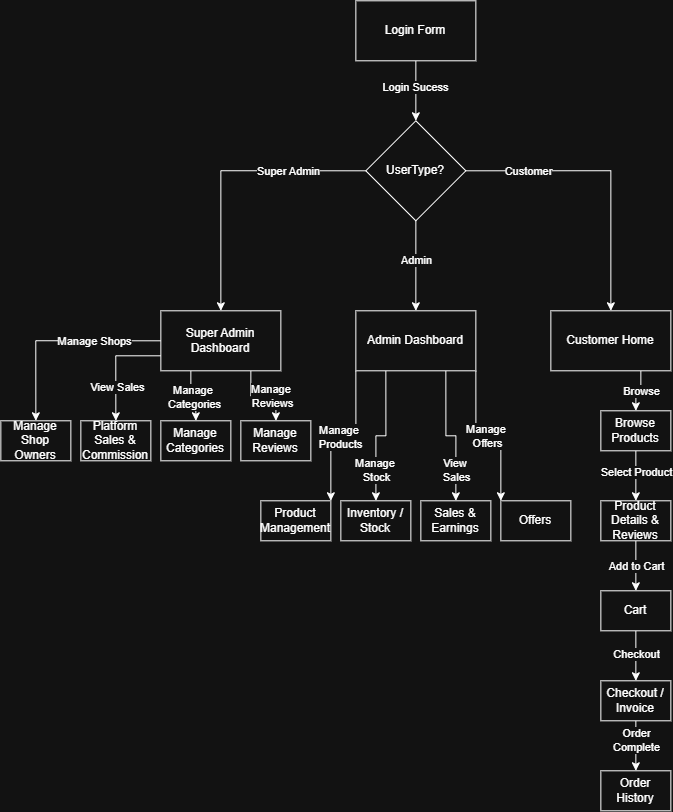

The diagram above was exported from draw.io. Its source (the exported page's mxGraphModel, read from the mxfile embedded in the PNG):
<mxGraphModel dx="1664" dy="999" grid="1" gridSize="10" guides="1" tooltips="1" connect="1" arrows="1" fold="1" page="1" pageScale="1" pageWidth="850" pageHeight="1100" math="0" shadow="0">
  <root>
    <mxCell id="0" />
    <mxCell id="1" parent="0" />
    <mxCell id="HgwEuiwW_TyUnKK2rLV--6" edge="1" parent="1" source="HgwEuiwW_TyUnKK2rLV--1" style="edgeStyle=orthogonalEdgeStyle;rounded=0;orthogonalLoop=1;jettySize=auto;html=1;exitX=0.5;exitY=1;exitDx=0;exitDy=0;entryX=0.5;entryY=0;entryDx=0;entryDy=0;" target="HgwEuiwW_TyUnKK2rLV--2">
      <mxGeometry relative="1" as="geometry" />
    </mxCell>
    <mxCell id="HgwEuiwW_TyUnKK2rLV--7" connectable="0" parent="HgwEuiwW_TyUnKK2rLV--6" style="edgeLabel;html=1;align=center;verticalAlign=middle;resizable=0;points=[];" value="Login Sucess" vertex="1">
      <mxGeometry relative="1" x="-0.1556" y="-1" as="geometry">
        <mxPoint as="offset" />
      </mxGeometry>
    </mxCell>
    <mxCell id="HgwEuiwW_TyUnKK2rLV--1" parent="1" style="rounded=0;whiteSpace=wrap;html=1;" value="Login Form" vertex="1">
      <mxGeometry height="60" width="120" x="365" y="40" as="geometry" />
    </mxCell>
    <mxCell id="HgwEuiwW_TyUnKK2rLV--9" edge="1" parent="1" source="HgwEuiwW_TyUnKK2rLV--2" style="edgeStyle=orthogonalEdgeStyle;rounded=0;orthogonalLoop=1;jettySize=auto;html=1;exitX=0.5;exitY=1;exitDx=0;exitDy=0;entryX=0.5;entryY=0;entryDx=0;entryDy=0;" target="HgwEuiwW_TyUnKK2rLV--4">
      <mxGeometry relative="1" as="geometry" />
    </mxCell>
    <mxCell id="HgwEuiwW_TyUnKK2rLV--15" connectable="0" parent="HgwEuiwW_TyUnKK2rLV--9" style="edgeLabel;html=1;align=center;verticalAlign=middle;resizable=0;points=[];" value="Admin" vertex="1">
      <mxGeometry relative="1" x="-0.1407" as="geometry">
        <mxPoint as="offset" />
      </mxGeometry>
    </mxCell>
    <mxCell id="HgwEuiwW_TyUnKK2rLV--10" edge="1" parent="1" source="HgwEuiwW_TyUnKK2rLV--2" style="edgeStyle=orthogonalEdgeStyle;rounded=0;orthogonalLoop=1;jettySize=auto;html=1;exitX=1;exitY=0.5;exitDx=0;exitDy=0;entryX=0.5;entryY=0;entryDx=0;entryDy=0;" target="HgwEuiwW_TyUnKK2rLV--5">
      <mxGeometry relative="1" as="geometry" />
    </mxCell>
    <mxCell id="HgwEuiwW_TyUnKK2rLV--16" connectable="0" parent="HgwEuiwW_TyUnKK2rLV--10" style="edgeLabel;html=1;align=center;verticalAlign=middle;resizable=0;points=[];" value="Customer" vertex="1">
      <mxGeometry relative="1" x="-0.5591" as="geometry">
        <mxPoint as="offset" />
      </mxGeometry>
    </mxCell>
    <mxCell id="HgwEuiwW_TyUnKK2rLV--13" edge="1" parent="1" source="HgwEuiwW_TyUnKK2rLV--2" style="edgeStyle=orthogonalEdgeStyle;rounded=0;orthogonalLoop=1;jettySize=auto;html=1;exitX=0;exitY=0.5;exitDx=0;exitDy=0;entryX=0.5;entryY=0;entryDx=0;entryDy=0;" target="HgwEuiwW_TyUnKK2rLV--3">
      <mxGeometry relative="1" as="geometry" />
    </mxCell>
    <mxCell id="HgwEuiwW_TyUnKK2rLV--14" connectable="0" parent="HgwEuiwW_TyUnKK2rLV--13" style="edgeLabel;html=1;align=center;verticalAlign=middle;resizable=0;points=[];" value="Super Admin" vertex="1">
      <mxGeometry relative="1" x="-0.4585" as="geometry">
        <mxPoint as="offset" />
      </mxGeometry>
    </mxCell>
    <mxCell id="HgwEuiwW_TyUnKK2rLV--2" parent="1" style="rhombus;whiteSpace=wrap;html=1;shapeInside=1;" value="UserType?" vertex="1">
      <mxGeometry height="100" width="100" x="375" y="160" as="geometry" />
    </mxCell>
    <mxCell id="HgwEuiwW_TyUnKK2rLV--21" edge="1" parent="1" source="HgwEuiwW_TyUnKK2rLV--3" style="edgeStyle=orthogonalEdgeStyle;rounded=0;orthogonalLoop=1;jettySize=auto;html=1;exitX=0;exitY=0.5;exitDx=0;exitDy=0;entryX=0.5;entryY=0;entryDx=0;entryDy=0;" target="HgwEuiwW_TyUnKK2rLV--19">
      <mxGeometry relative="1" as="geometry" />
    </mxCell>
    <mxCell id="HgwEuiwW_TyUnKK2rLV--26" connectable="0" parent="HgwEuiwW_TyUnKK2rLV--21" style="edgeLabel;html=1;align=center;verticalAlign=middle;resizable=0;points=[];" value="Manage Shops" vertex="1">
      <mxGeometry relative="1" x="-0.3447" as="geometry">
        <mxPoint as="offset" />
      </mxGeometry>
    </mxCell>
    <mxCell id="HgwEuiwW_TyUnKK2rLV--22" edge="1" parent="1" source="HgwEuiwW_TyUnKK2rLV--3" style="edgeStyle=orthogonalEdgeStyle;rounded=0;orthogonalLoop=1;jettySize=auto;html=1;exitX=0;exitY=1;exitDx=0;exitDy=0;">
      <mxGeometry relative="1" as="geometry">
        <mxPoint x="170.33333333333348" y="410.3333333333335" as="targetPoint" />
      </mxGeometry>
    </mxCell>
    <mxCell id="HgwEuiwW_TyUnKK2rLV--23" edge="1" parent="1" source="HgwEuiwW_TyUnKK2rLV--3" style="edgeStyle=orthogonalEdgeStyle;rounded=0;orthogonalLoop=1;jettySize=auto;html=1;exitX=0;exitY=0.75;exitDx=0;exitDy=0;entryX=0.5;entryY=0;entryDx=0;entryDy=0;" target="HgwEuiwW_TyUnKK2rLV--18">
      <mxGeometry relative="1" as="geometry" />
    </mxCell>
    <mxCell id="HgwEuiwW_TyUnKK2rLV--27" connectable="0" parent="HgwEuiwW_TyUnKK2rLV--23" style="edgeLabel;html=1;align=center;verticalAlign=middle;resizable=0;points=[];" value="View Sales" vertex="1">
      <mxGeometry relative="1" x="0.3848" y="1" as="geometry">
        <mxPoint as="offset" />
      </mxGeometry>
    </mxCell>
    <mxCell id="HgwEuiwW_TyUnKK2rLV--24" edge="1" parent="1" source="HgwEuiwW_TyUnKK2rLV--3" style="edgeStyle=orthogonalEdgeStyle;rounded=0;orthogonalLoop=1;jettySize=auto;html=1;exitX=0.25;exitY=1;exitDx=0;exitDy=0;entryX=0.5;entryY=0;entryDx=0;entryDy=0;" target="HgwEuiwW_TyUnKK2rLV--17">
      <mxGeometry relative="1" as="geometry" />
    </mxCell>
    <mxCell id="HgwEuiwW_TyUnKK2rLV--28" connectable="0" parent="HgwEuiwW_TyUnKK2rLV--24" style="edgeLabel;html=1;align=center;verticalAlign=middle;resizable=0;points=[];" value="Manage&amp;nbsp;&lt;div&gt;Categories&lt;/div&gt;" vertex="1">
      <mxGeometry relative="1" x="0.0424" y="-1" as="geometry">
        <mxPoint as="offset" />
      </mxGeometry>
    </mxCell>
    <mxCell id="HgwEuiwW_TyUnKK2rLV--25" edge="1" parent="1" source="HgwEuiwW_TyUnKK2rLV--3" style="edgeStyle=orthogonalEdgeStyle;rounded=0;orthogonalLoop=1;jettySize=auto;html=1;exitX=0.75;exitY=1;exitDx=0;exitDy=0;" target="HgwEuiwW_TyUnKK2rLV--20">
      <mxGeometry relative="1" as="geometry" />
    </mxCell>
    <mxCell id="HgwEuiwW_TyUnKK2rLV--29" connectable="0" parent="HgwEuiwW_TyUnKK2rLV--25" style="edgeLabel;html=1;align=center;verticalAlign=middle;resizable=0;points=[];" value="Manage&amp;nbsp;&lt;div&gt;Reviews&lt;/div&gt;" vertex="1">
      <mxGeometry relative="1" x="0.2311" as="geometry">
        <mxPoint as="offset" />
      </mxGeometry>
    </mxCell>
    <mxCell id="HgwEuiwW_TyUnKK2rLV--3" parent="1" style="rounded=0;whiteSpace=wrap;html=1;" value="Super Admin Dashboard" vertex="1">
      <mxGeometry height="60" width="120" x="170" y="350" as="geometry" />
    </mxCell>
    <mxCell id="HgwEuiwW_TyUnKK2rLV--34" edge="1" parent="1" source="HgwEuiwW_TyUnKK2rLV--4" style="edgeStyle=orthogonalEdgeStyle;rounded=0;orthogonalLoop=1;jettySize=auto;html=1;exitX=0;exitY=1;exitDx=0;exitDy=0;entryX=1;entryY=0;entryDx=0;entryDy=0;" target="HgwEuiwW_TyUnKK2rLV--33">
      <mxGeometry relative="1" as="geometry" />
    </mxCell>
    <mxCell id="HgwEuiwW_TyUnKK2rLV--38" connectable="0" parent="HgwEuiwW_TyUnKK2rLV--34" style="edgeLabel;html=1;align=center;verticalAlign=middle;resizable=0;points=[];" value="Manage&amp;nbsp;&lt;div&gt;Products&lt;/div&gt;" vertex="1">
      <mxGeometry relative="1" x="0.0495" y="1" as="geometry">
        <mxPoint as="offset" />
      </mxGeometry>
    </mxCell>
    <mxCell id="HgwEuiwW_TyUnKK2rLV--35" edge="1" parent="1" source="HgwEuiwW_TyUnKK2rLV--4" style="edgeStyle=orthogonalEdgeStyle;rounded=0;orthogonalLoop=1;jettySize=auto;html=1;exitX=0.25;exitY=1;exitDx=0;exitDy=0;" target="HgwEuiwW_TyUnKK2rLV--32">
      <mxGeometry relative="1" as="geometry" />
    </mxCell>
    <mxCell id="HgwEuiwW_TyUnKK2rLV--39" connectable="0" parent="HgwEuiwW_TyUnKK2rLV--35" style="edgeLabel;html=1;align=center;verticalAlign=middle;resizable=0;points=[];" value="Manage&amp;nbsp;&lt;div&gt;Stock&lt;/div&gt;" vertex="1">
      <mxGeometry relative="1" x="0.5643" as="geometry">
        <mxPoint as="offset" />
      </mxGeometry>
    </mxCell>
    <mxCell id="HgwEuiwW_TyUnKK2rLV--36" edge="1" parent="1" source="HgwEuiwW_TyUnKK2rLV--4" style="edgeStyle=orthogonalEdgeStyle;rounded=0;orthogonalLoop=1;jettySize=auto;html=1;exitX=1;exitY=1;exitDx=0;exitDy=0;entryX=0;entryY=0;entryDx=0;entryDy=0;" target="HgwEuiwW_TyUnKK2rLV--30">
      <mxGeometry relative="1" as="geometry" />
    </mxCell>
    <mxCell id="HgwEuiwW_TyUnKK2rLV--41" connectable="0" parent="HgwEuiwW_TyUnKK2rLV--36" style="edgeLabel;html=1;align=center;verticalAlign=middle;resizable=0;points=[];" value="Manage&amp;nbsp;&lt;div&gt;Offers&lt;/div&gt;" vertex="1">
      <mxGeometry relative="1" x="-0.0172" as="geometry">
        <mxPoint as="offset" />
      </mxGeometry>
    </mxCell>
    <mxCell id="HgwEuiwW_TyUnKK2rLV--37" edge="1" parent="1" source="HgwEuiwW_TyUnKK2rLV--4" style="edgeStyle=orthogonalEdgeStyle;rounded=0;orthogonalLoop=1;jettySize=auto;html=1;exitX=0.75;exitY=1;exitDx=0;exitDy=0;entryX=0.5;entryY=0;entryDx=0;entryDy=0;" target="HgwEuiwW_TyUnKK2rLV--31">
      <mxGeometry relative="1" as="geometry" />
    </mxCell>
    <mxCell id="HgwEuiwW_TyUnKK2rLV--40" connectable="0" parent="HgwEuiwW_TyUnKK2rLV--37" style="edgeLabel;html=1;align=center;verticalAlign=middle;resizable=0;points=[];" value="View&amp;nbsp;&lt;div&gt;Sales&lt;/div&gt;" vertex="1">
      <mxGeometry relative="1" x="0.5643" as="geometry">
        <mxPoint as="offset" />
      </mxGeometry>
    </mxCell>
    <mxCell id="HgwEuiwW_TyUnKK2rLV--4" parent="1" style="rounded=0;whiteSpace=wrap;html=1;" value="Admin Dashboard" vertex="1">
      <mxGeometry height="60" width="120" x="365" y="350" as="geometry" />
    </mxCell>
    <mxCell id="HgwEuiwW_TyUnKK2rLV--47" edge="1" parent="1" source="HgwEuiwW_TyUnKK2rLV--5" style="edgeStyle=orthogonalEdgeStyle;rounded=0;orthogonalLoop=1;jettySize=auto;html=1;exitX=0.75;exitY=1;exitDx=0;exitDy=0;entryX=0.5;entryY=0;entryDx=0;entryDy=0;" target="HgwEuiwW_TyUnKK2rLV--46">
      <mxGeometry relative="1" as="geometry" />
    </mxCell>
    <mxCell id="HgwEuiwW_TyUnKK2rLV--52" connectable="0" parent="HgwEuiwW_TyUnKK2rLV--47" style="edgeLabel;html=1;align=center;verticalAlign=middle;resizable=0;points=[];" value="Browse" vertex="1">
      <mxGeometry relative="1" x="-0.0889" as="geometry">
        <mxPoint as="offset" />
      </mxGeometry>
    </mxCell>
    <mxCell id="HgwEuiwW_TyUnKK2rLV--5" parent="1" style="rounded=0;whiteSpace=wrap;html=1;" value="Customer Home" vertex="1">
      <mxGeometry height="60" width="120" x="560" y="350" as="geometry" />
    </mxCell>
    <mxCell id="HgwEuiwW_TyUnKK2rLV--17" parent="1" style="rounded=0;whiteSpace=wrap;html=1;" value="Manage Categories" vertex="1">
      <mxGeometry height="40" width="70" x="170" y="460" as="geometry" />
    </mxCell>
    <mxCell id="HgwEuiwW_TyUnKK2rLV--18" parent="1" style="rounded=0;whiteSpace=wrap;html=1;" value="Platform Sales &amp;amp; Commission" vertex="1">
      <mxGeometry height="40" width="70" x="90" y="460" as="geometry" />
    </mxCell>
    <mxCell id="HgwEuiwW_TyUnKK2rLV--19" parent="1" style="rounded=0;whiteSpace=wrap;html=1;" value="Manage Shop Owners" vertex="1">
      <mxGeometry height="40" width="70" x="10" y="460" as="geometry" />
    </mxCell>
    <mxCell id="HgwEuiwW_TyUnKK2rLV--20" parent="1" style="rounded=0;whiteSpace=wrap;html=1;" value="Manage Reviews" vertex="1">
      <mxGeometry height="40" width="70" x="250" y="460" as="geometry" />
    </mxCell>
    <mxCell id="HgwEuiwW_TyUnKK2rLV--30" parent="1" style="rounded=0;whiteSpace=wrap;html=1;" value="Offers" vertex="1">
      <mxGeometry height="40" width="70" x="510" y="540" as="geometry" />
    </mxCell>
    <mxCell id="HgwEuiwW_TyUnKK2rLV--31" parent="1" style="rounded=0;whiteSpace=wrap;html=1;" value="Sales &amp;amp; Earnings" vertex="1">
      <mxGeometry height="40" width="70" x="430" y="540" as="geometry" />
    </mxCell>
    <mxCell id="HgwEuiwW_TyUnKK2rLV--32" parent="1" style="rounded=0;whiteSpace=wrap;html=1;" value="Inventory / Stock" vertex="1">
      <mxGeometry height="40" width="70" x="350" y="540" as="geometry" />
    </mxCell>
    <mxCell id="HgwEuiwW_TyUnKK2rLV--33" parent="1" style="rounded=0;whiteSpace=wrap;html=1;" value="Product Management" vertex="1">
      <mxGeometry height="40" width="70" x="270" y="540" as="geometry" />
    </mxCell>
    <mxCell id="HgwEuiwW_TyUnKK2rLV--42" parent="1" style="rounded=0;whiteSpace=wrap;html=1;" value="Order History" vertex="1">
      <mxGeometry height="40" width="70" x="610" y="810" as="geometry" />
    </mxCell>
    <mxCell id="HgwEuiwW_TyUnKK2rLV--51" edge="1" parent="1" source="HgwEuiwW_TyUnKK2rLV--43" style="edgeStyle=orthogonalEdgeStyle;rounded=0;orthogonalLoop=1;jettySize=auto;html=1;exitX=0.5;exitY=1;exitDx=0;exitDy=0;entryX=0.5;entryY=0;entryDx=0;entryDy=0;" target="HgwEuiwW_TyUnKK2rLV--42">
      <mxGeometry relative="1" as="geometry" />
    </mxCell>
    <mxCell id="HgwEuiwW_TyUnKK2rLV--56" connectable="0" parent="HgwEuiwW_TyUnKK2rLV--51" style="edgeLabel;html=1;align=center;verticalAlign=middle;resizable=0;points=[];" value="Order&lt;div&gt;Complete&lt;/div&gt;" vertex="1">
      <mxGeometry relative="1" x="-0.2533" as="geometry">
        <mxPoint as="offset" />
      </mxGeometry>
    </mxCell>
    <mxCell id="HgwEuiwW_TyUnKK2rLV--43" parent="1" style="rounded=0;whiteSpace=wrap;html=1;" value="Checkout / Invoice" vertex="1">
      <mxGeometry height="40" width="70" x="610" y="720" as="geometry" />
    </mxCell>
    <mxCell id="HgwEuiwW_TyUnKK2rLV--50" edge="1" parent="1" source="HgwEuiwW_TyUnKK2rLV--44" style="edgeStyle=orthogonalEdgeStyle;rounded=0;orthogonalLoop=1;jettySize=auto;html=1;exitX=0.5;exitY=1;exitDx=0;exitDy=0;entryX=0.5;entryY=0;entryDx=0;entryDy=0;" target="HgwEuiwW_TyUnKK2rLV--43">
      <mxGeometry relative="1" as="geometry" />
    </mxCell>
    <mxCell id="HgwEuiwW_TyUnKK2rLV--55" connectable="0" parent="HgwEuiwW_TyUnKK2rLV--50" style="edgeLabel;html=1;align=center;verticalAlign=middle;resizable=0;points=[];" value="Checkout" vertex="1">
      <mxGeometry relative="1" x="-0.0533" as="geometry">
        <mxPoint as="offset" />
      </mxGeometry>
    </mxCell>
    <mxCell id="HgwEuiwW_TyUnKK2rLV--44" parent="1" style="rounded=0;whiteSpace=wrap;html=1;" value="Cart" vertex="1">
      <mxGeometry height="40" width="70" x="610" y="630" as="geometry" />
    </mxCell>
    <mxCell id="HgwEuiwW_TyUnKK2rLV--49" edge="1" parent="1" source="HgwEuiwW_TyUnKK2rLV--45" style="edgeStyle=orthogonalEdgeStyle;rounded=0;orthogonalLoop=1;jettySize=auto;html=1;exitX=0.5;exitY=1;exitDx=0;exitDy=0;entryX=0.5;entryY=0;entryDx=0;entryDy=0;" target="HgwEuiwW_TyUnKK2rLV--44">
      <mxGeometry relative="1" as="geometry" />
    </mxCell>
    <mxCell id="HgwEuiwW_TyUnKK2rLV--54" connectable="0" parent="HgwEuiwW_TyUnKK2rLV--49" style="edgeLabel;html=1;align=center;verticalAlign=middle;resizable=0;points=[];" value="Add to Cart" vertex="1">
      <mxGeometry relative="1" x="-0.02" as="geometry">
        <mxPoint as="offset" />
      </mxGeometry>
    </mxCell>
    <mxCell id="HgwEuiwW_TyUnKK2rLV--45" parent="1" style="rounded=0;whiteSpace=wrap;html=1;" value="Product Details &amp;amp; Reviews" vertex="1">
      <mxGeometry height="40" width="70" x="610" y="540" as="geometry" />
    </mxCell>
    <mxCell id="HgwEuiwW_TyUnKK2rLV--48" edge="1" parent="1" source="HgwEuiwW_TyUnKK2rLV--46" style="edgeStyle=orthogonalEdgeStyle;rounded=0;orthogonalLoop=1;jettySize=auto;html=1;exitX=0.5;exitY=1;exitDx=0;exitDy=0;entryX=0.5;entryY=0;entryDx=0;entryDy=0;" target="HgwEuiwW_TyUnKK2rLV--45">
      <mxGeometry relative="1" as="geometry" />
    </mxCell>
    <mxCell id="HgwEuiwW_TyUnKK2rLV--53" connectable="0" parent="HgwEuiwW_TyUnKK2rLV--48" style="edgeLabel;html=1;align=center;verticalAlign=middle;resizable=0;points=[];" value="Select Product" vertex="1">
      <mxGeometry relative="1" x="-0.1533" as="geometry">
        <mxPoint as="offset" />
      </mxGeometry>
    </mxCell>
    <mxCell id="HgwEuiwW_TyUnKK2rLV--46" parent="1" style="rounded=0;whiteSpace=wrap;html=1;" value="Browse Products" vertex="1">
      <mxGeometry height="40" width="70" x="610" y="450" as="geometry" />
    </mxCell>
  </root>
</mxGraphModel>